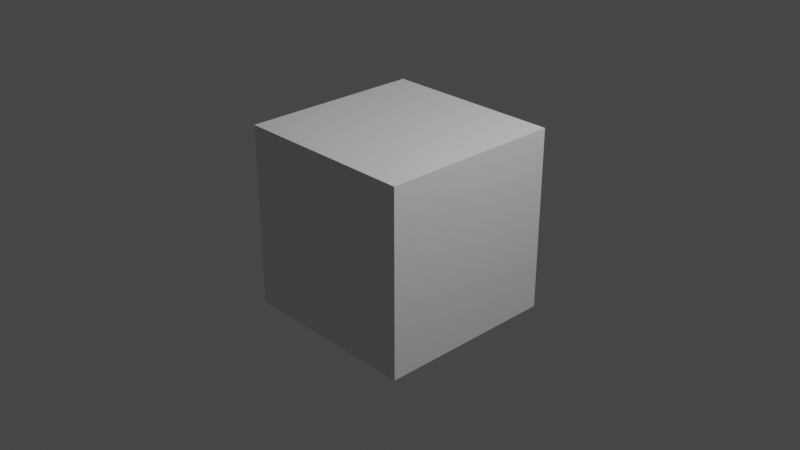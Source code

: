 # Source: untitled.blend  (saved by Blender 3.3.6; exported with 4.5.12 LTS)
import bpy
from mathutils import Matrix  # noqa: F401  (used for matrix-valued properties, if any)

bpy.ops.wm.read_factory_settings(use_empty=True)
scene = bpy.context.scene
scene.name = 'Scene'

# ---- collections
col_collection = bpy.data.collections.new('Collection'); scene.collection.children.link(col_collection)

# ---- materials (node trees are filled in below, after node groups)
mat_material = bpy.data.materials.new('Material')
mat_material.alpha_threshold = 0.0
mat_material.use_transparent_shadow = False
mat_material.roughness = 0.5
mat_material.line_color = (0.0, 0.0, 0.0, 1.0)

# ---- material node trees
mat_material.use_nodes = True; mat_material.node_tree.nodes.clear()
_N = mat_material.node_tree.nodes; _L = mat_material.node_tree.links
n0 = _N.new('ShaderNodeOutputMaterial'); n0.name = 'Material Output'; n0.location = (300, 300)
n1 = _N.new('ShaderNodeBsdfPrincipled'); n1.name = 'Principled BSDF'; n1.location = (10, 300)
n1.distribution = 'GGX'
n1.subsurface_method = 'RANDOM_WALK_SKIN'
n1.inputs[3].default_value = 1.45
n1.inputs[27].default_value = (0.0, 0.0, 0.0, 1.0)
n1.inputs[28].default_value = 1.0
_L.new(n1.outputs[0], n0.inputs[0])
n0.is_active_output = True

# ---- world
world_world = bpy.data.worlds.new('World'); scene.world = world_world
world_world.use_nodes = True; world_world.node_tree.nodes.clear()
_N = world_world.node_tree.nodes; _L = world_world.node_tree.links
n0 = _N.new('ShaderNodeOutputWorld'); n0.name = 'World Output'; n0.location = (300, 300)
n1 = _N.new('ShaderNodeBackground'); n1.name = 'Background'; n1.location = (10, 300)
n1.inputs[0].default_value = (0.05088, 0.05088, 0.05088, 1.0)
_L.new(n1.outputs[0], n0.inputs[0])
n0.is_active_output = True
world_world.color = (0.05088, 0.05088, 0.05088)
world_world.use_sun_shadow = False
world_world.sun_shadow_jitter_overblur = 0.0

# ---- cameras
cam_camera = bpy.data.cameras.new('Camera')
cam_camera.clip_end = 100.0
cam_camera.ortho_scale = 7.314

# ---- lights
light_light = bpy.data.lights.new('Light', 'POINT')
light_light.transmission_factor = 0.0
light_light.energy = 1000.0
light_light.shadow_soft_size = 0.1
light_light.shadow_maximum_resolution = 0.006
light_light.use_absolute_resolution = True

# ---- meshes
me_cube = bpy.data.meshes.new('Cube')
me_cube.from_pydata([(1.0, 1.0, 1.0), (1.0, 1.0, -1.0), (1.0, -1.0, 1.0), (1.0, -1.0, -1.0), (-1.0, 1.0, 1.0), (-1.0, 1.0, -1.0), (-1.0, -1.0, 1.0), (-1.0, -1.0, -1.0)], [], [(0, 4, 6, 2), (3, 2, 6, 7), (7, 6, 4, 5), (5, 1, 3, 7), (1, 0, 2, 3), (5, 4, 0, 1)])
_uv = me_cube.uv_layers.new(name='UVMap')
_uv.uv.foreach_set('vector', [0.625, 0.5, 0.875, 0.5, 0.875, 0.75, 0.625, 0.75, 0.375, 0.75, 0.625, 0.75, 0.625, 1.0, 0.375, 1.0, 0.375, 0.0, 0.625, 0.0, 0.625, 0.25, 0.375, 0.25, 0.125, 0.5, 0.375, 0.5, 0.375, 0.75, 0.125, 0.75, 0.375, 0.5, 0.625, 0.5, 0.625, 0.75, 0.375, 0.75, 0.375, 0.25, 0.625, 0.25, 0.625, 0.5, 0.375, 0.5])
me_cube.materials.append(mat_material)
me_cube.use_mirror_vertex_groups = False
me_cube.update()

# ---- objects
ob_cube = bpy.data.objects.new('Cube', me_cube)
ob_light = bpy.data.objects.new('Light', light_light)
ob_camera = bpy.data.objects.new('Camera', cam_camera)

# ---- transforms, parenting, visibility, modifiers, constraints
ob_cube.location = (0.0, 0.0, 0.0)
ob_cube.lock_rotations_4d = False
ob_cube.empty_display_type = 'ARROWS'
ob_cube.lineart.crease_threshold = 0.0
ob_light.location = (4.076, 1.005, 5.904)
ob_light.rotation_euler = (0.6503, 0.05522, 1.866)
ob_light.lock_rotations_4d = False
ob_light.empty_display_type = 'ARROWS'
ob_light.color = (0.0, 0.0, 0.0, 0.0)
ob_light.lineart.crease_threshold = 0.0
ob_camera.location = (7.359, -6.926, 4.958)
ob_camera.rotation_euler = (1.109, 0.0, 0.8149)
ob_camera.lock_rotations_4d = False
ob_camera.empty_display_type = 'ARROWS'
ob_camera.color = (0.0, 0.0, 0.0, 0.0)
ob_camera.display_type = 'WIRE'
ob_camera.lineart.crease_threshold = 0.0

# ---- collection membership
col_collection.objects.link(ob_cube)
col_collection.objects.link(ob_light)
col_collection.objects.link(ob_camera)

# ---- scene / render settings (as saved in the file)
scene.camera = ob_camera
scene.frame_start = 1; scene.frame_end = 250; scene.frame_set(1)
scene.render.engine = 'BLENDER_EEVEE_NEXT'
scene.cycles.sampling_pattern = 'TABULATED_SOBOL'
scene.cycles.use_light_tree = False
scene.view_settings.view_transform = 'Filmic'
bpy.context.view_layer.update()
